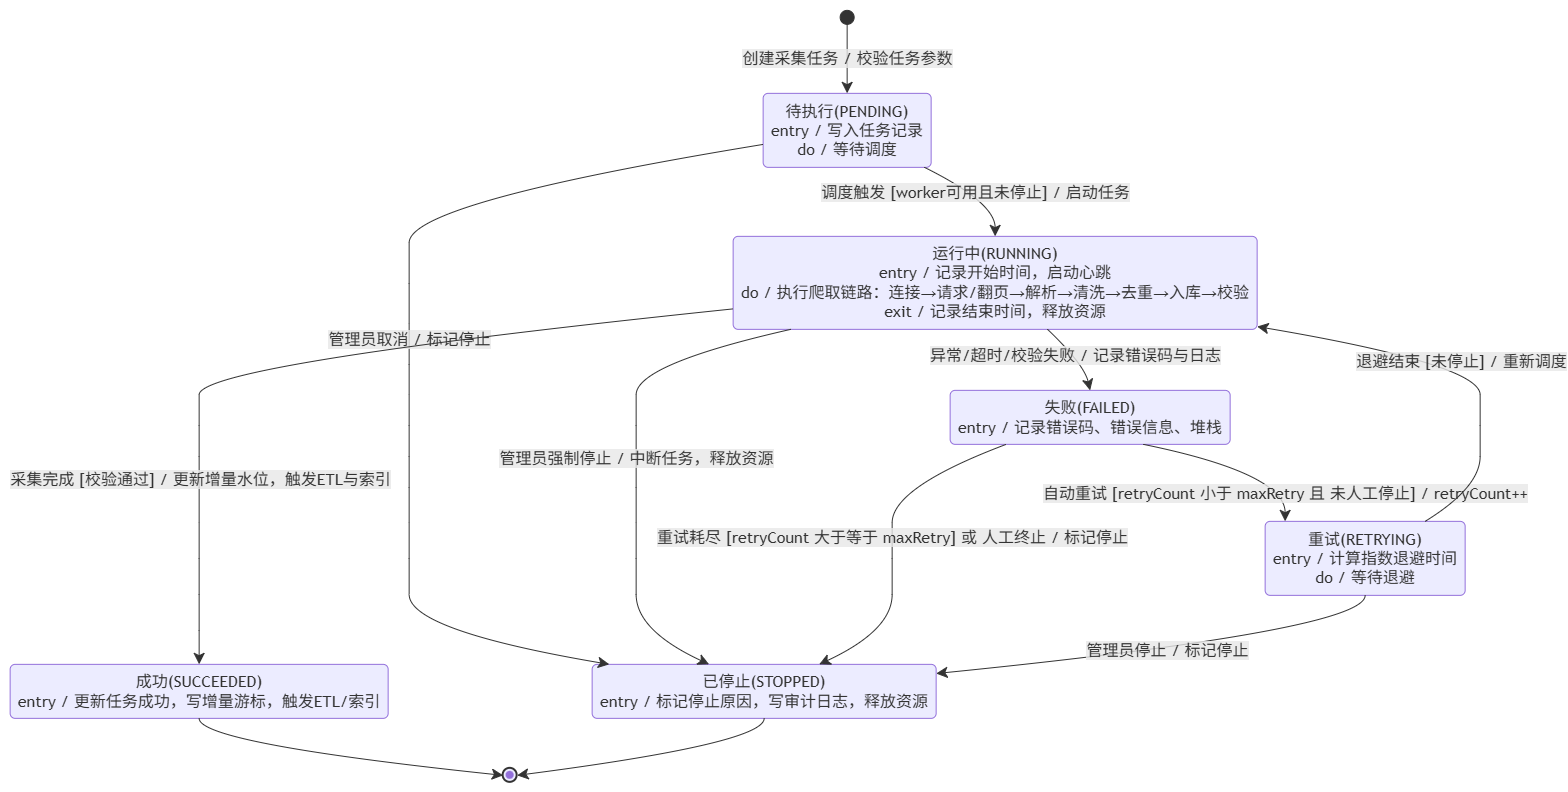

The diagram above was exported from draw.io. Its source (the exported page's mxGraphModel, read from the mxfile embedded in the PNG):
<mxGraphModel dx="1669" dy="923" grid="1" gridSize="10" guides="1" tooltips="1" connect="1" arrows="1" fold="1" page="1" pageScale="1" pageWidth="827" pageHeight="1169" math="0" shadow="0">
  <root>
    <mxCell id="0" />
    <mxCell id="1" parent="0" />
    <UserObject label="" mermaidData="{&#10;  &quot;data&quot;: &quot;stateDiagram-v2\n    [*] --&gt; Pending: 创建采集任务 / 校验任务参数\n\n    Pending --&gt; Running: 调度触发 [worker可用且未停止] / 启动任务\n    Pending --&gt; Stopped: 管理员取消 / 标记停止\n\n    Running --&gt; Succeeded: 采集完成 [校验通过] / 更新增量水位，触发ETL与索引\n    Running --&gt; Failed: 异常/超时/校验失败 / 记录错误码与日志\n    Running --&gt; Stopped: 管理员强制停止 / 中断任务，释放资源\n\n    Failed --&gt; Retrying: 自动重试 [retryCount 小于 maxRetry 且 未人工停止] / retryCount++\n    Failed --&gt; Stopped: 重试耗尽 [retryCount 大于等于 maxRetry] 或 人工终止 / 标记停止\n\n    Retrying --&gt; Running: 退避结束 [未停止] / 重新调度\n    Retrying --&gt; Stopped: 管理员停止 / 标记停止\n\n    Succeeded --&gt; [*]\n    Stopped --&gt; [*]\n\n    state \&quot;待执行(PENDING)\&quot; as Pending\n    Pending: entry / 写入任务记录\n    Pending: do / 等待调度\n\n    state \&quot;运行中(RUNNING)\&quot; as Running\n    Running: entry / 记录开始时间，启动心跳\n    Running: do / 执行爬取链路：连接→请求/翻页→解析→清洗→去重→入库→校验\n    Running: exit / 记录结束时间，释放资源\n\n    state \&quot;成功(SUCCEEDED)\&quot; as Succeeded\n    Succeeded: entry / 更新任务成功，写增量游标，触发ETL/索引\n\n    state \&quot;失败(FAILED)\&quot; as Failed\n    Failed: entry / 记录错误码、错误信息、堆栈\n\n    state \&quot;重试(RETRYING)\&quot; as Retrying\n    Retrying: entry / 计算指数退避时间\n    Retrying: do / 等待退避\n\n    state \&quot;已停止(STOPPED)\&quot; as Stopped\n    Stopped: entry / 标记停止原因，写审计日志，释放资源&quot;,&#10;  &quot;config&quot;: null&#10;}" id="LRlrLUbhrNiiWLiWKsMA-1">
      <mxCell connectable="0" parent="1" style="group;transparentBounds=1;editIcon=1;lockedGroup=0;groupPadding=10;" vertex="1">
        <mxGeometry as="geometry" />
      </mxCell>
    </UserObject>
    <UserObject label="" mermaidId="n:root_start" mermaidBaseStyle="ellipse;html=1;fillColor=light-dark(#333333,#cccccc);strokeColor=light-dark(#333333,#cccccc);fontColor=light-dark(#333333,#cccccc);fontFamily=Trebuchet MS,Verdana,Arial,sans-serif;fontSize=16;" mermaidBaseValue="" id="LRlrLUbhrNiiWLiWKsMA-2">
      <mxCell parent="LRlrLUbhrNiiWLiWKsMA-1" style="ellipse;html=1;fillColor=light-dark(#333333,#cccccc);strokeColor=light-dark(#333333,#cccccc);fontColor=light-dark(#333333,#cccccc);fontFamily=Trebuchet MS,Verdana,Arial,sans-serif;fontSize=16;" vertex="1">
        <mxGeometry height="14" width="14" x="860" y="30" as="geometry" />
      </mxCell>
    </UserObject>
    <UserObject label="待执行(PENDING)&#10;entry / 写入任务记录&#10;do / 等待调度" mermaidId="n:Pending" mermaidBaseStyle="rounded=1;absoluteArcSize=1;arcSize=10;html=1;whiteSpace=wrap;strokeWidth=1;fillColor=light-dark(#ECECFF,#1f2020);strokeColor=light-dark(#9370DB,#cccccc);fontColor=light-dark(#333333,#cccccc);fontFamily=Trebuchet MS,Verdana,Arial,sans-serif;fontSize=16;" mermaidBaseValue="待执行(PENDING)&#10;entry / 写入任务记录&#10;do / 等待调度" id="LRlrLUbhrNiiWLiWKsMA-3">
      <mxCell parent="LRlrLUbhrNiiWLiWKsMA-1" style="rounded=1;absoluteArcSize=1;arcSize=10;html=1;whiteSpace=wrap;strokeWidth=1;fillColor=light-dark(#ECECFF,#1f2020);strokeColor=light-dark(#9370DB,#cccccc);fontColor=light-dark(#333333,#cccccc);fontFamily=Trebuchet MS,Verdana,Arial,sans-serif;fontSize=16;" vertex="1">
        <mxGeometry height="74" width="168" x="783" y="113" as="geometry" />
      </mxCell>
    </UserObject>
    <UserObject label="运行中(RUNNING)&#10;entry / 记录开始时间，启动心跳&#10;do / 执行爬取链路：连接→请求/翻页→解析→清洗→去重→入库→校验&#10;exit / 记录结束时间，释放资源" mermaidId="n:Running" mermaidBaseStyle="rounded=1;absoluteArcSize=1;arcSize=10;html=1;whiteSpace=wrap;strokeWidth=1;fillColor=light-dark(#ECECFF,#1f2020);strokeColor=light-dark(#9370DB,#cccccc);fontColor=light-dark(#333333,#cccccc);fontFamily=Trebuchet MS,Verdana,Arial,sans-serif;fontSize=16;" mermaidBaseValue="运行中(RUNNING)&#10;entry / 记录开始时间，启动心跳&#10;do / 执行爬取链路：连接→请求/翻页→解析→清洗→去重→入库→校验&#10;exit / 记录结束时间，释放资源" id="LRlrLUbhrNiiWLiWKsMA-4">
      <mxCell parent="LRlrLUbhrNiiWLiWKsMA-1" style="rounded=1;absoluteArcSize=1;arcSize=10;html=1;whiteSpace=wrap;strokeWidth=1;fillColor=light-dark(#ECECFF,#1f2020);strokeColor=light-dark(#9370DB,#cccccc);fontColor=light-dark(#333333,#cccccc);fontFamily=Trebuchet MS,Verdana,Arial,sans-serif;fontSize=16;" vertex="1">
        <mxGeometry height="93" width="524" x="753" y="256" as="geometry" />
      </mxCell>
    </UserObject>
    <UserObject label="已停止(STOPPED)&#10;entry / 标记停止原因，写审计日志，释放资源" mermaidId="n:Stopped" mermaidBaseStyle="rounded=1;absoluteArcSize=1;arcSize=10;html=1;whiteSpace=wrap;strokeWidth=1;fillColor=light-dark(#ECECFF,#1f2020);strokeColor=light-dark(#9370DB,#cccccc);fontColor=light-dark(#333333,#cccccc);fontFamily=Trebuchet MS,Verdana,Arial,sans-serif;fontSize=16;" mermaidBaseValue="已停止(STOPPED)&#10;entry / 标记停止原因，写审计日志，释放资源" id="LRlrLUbhrNiiWLiWKsMA-5">
      <mxCell parent="LRlrLUbhrNiiWLiWKsMA-1" style="rounded=1;absoluteArcSize=1;arcSize=10;html=1;whiteSpace=wrap;strokeWidth=1;fillColor=light-dark(#ECECFF,#1f2020);strokeColor=light-dark(#9370DB,#cccccc);fontColor=light-dark(#333333,#cccccc);fontFamily=Trebuchet MS,Verdana,Arial,sans-serif;fontSize=16;" vertex="1">
        <mxGeometry height="54" width="344" x="612" y="684" as="geometry" />
      </mxCell>
    </UserObject>
    <UserObject label="成功(SUCCEEDED)&#10;entry / 更新任务成功，写增量游标，触发ETL/索引" mermaidId="n:Succeeded" mermaidBaseStyle="rounded=1;absoluteArcSize=1;arcSize=10;html=1;whiteSpace=wrap;strokeWidth=1;fillColor=light-dark(#ECECFF,#1f2020);strokeColor=light-dark(#9370DB,#cccccc);fontColor=light-dark(#333333,#cccccc);fontFamily=Trebuchet MS,Verdana,Arial,sans-serif;fontSize=16;" mermaidBaseValue="成功(SUCCEEDED)&#10;entry / 更新任务成功，写增量游标，触发ETL/索引" id="LRlrLUbhrNiiWLiWKsMA-6">
      <mxCell parent="LRlrLUbhrNiiWLiWKsMA-1" style="rounded=1;absoluteArcSize=1;arcSize=10;html=1;whiteSpace=wrap;strokeWidth=1;fillColor=light-dark(#ECECFF,#1f2020);strokeColor=light-dark(#9370DB,#cccccc);fontColor=light-dark(#333333,#cccccc);fontFamily=Trebuchet MS,Verdana,Arial,sans-serif;fontSize=16;" vertex="1">
        <mxGeometry height="54" width="378" x="30" y="684" as="geometry" />
      </mxCell>
    </UserObject>
    <UserObject label="失败(FAILED)&#10;entry / 记录错误码、错误信息、堆栈" mermaidId="n:Failed" mermaidBaseStyle="rounded=1;absoluteArcSize=1;arcSize=10;html=1;whiteSpace=wrap;strokeWidth=1;fillColor=light-dark(#ECECFF,#1f2020);strokeColor=light-dark(#9370DB,#cccccc);fontColor=light-dark(#333333,#cccccc);fontFamily=Trebuchet MS,Verdana,Arial,sans-serif;fontSize=16;" mermaidBaseValue="失败(FAILED)&#10;entry / 记录错误码、错误信息、堆栈" id="LRlrLUbhrNiiWLiWKsMA-7">
      <mxCell parent="LRlrLUbhrNiiWLiWKsMA-1" style="rounded=1;absoluteArcSize=1;arcSize=10;html=1;whiteSpace=wrap;strokeWidth=1;fillColor=light-dark(#ECECFF,#1f2020);strokeColor=light-dark(#9370DB,#cccccc);fontColor=light-dark(#333333,#cccccc);fontFamily=Trebuchet MS,Verdana,Arial,sans-serif;fontSize=16;" vertex="1">
        <mxGeometry height="54" width="280" x="970" y="410" as="geometry" />
      </mxCell>
    </UserObject>
    <UserObject label="重试(RETRYING)&#10;entry / 计算指数退避时间&#10;do / 等待退避" mermaidId="n:Retrying" mermaidBaseStyle="rounded=1;absoluteArcSize=1;arcSize=10;html=1;whiteSpace=wrap;strokeWidth=1;fillColor=light-dark(#ECECFF,#1f2020);strokeColor=light-dark(#9370DB,#cccccc);fontColor=light-dark(#333333,#cccccc);fontFamily=Trebuchet MS,Verdana,Arial,sans-serif;fontSize=16;" mermaidBaseValue="重试(RETRYING)&#10;entry / 计算指数退避时间&#10;do / 等待退避" id="LRlrLUbhrNiiWLiWKsMA-8">
      <mxCell parent="LRlrLUbhrNiiWLiWKsMA-1" style="rounded=1;absoluteArcSize=1;arcSize=10;html=1;whiteSpace=wrap;strokeWidth=1;fillColor=light-dark(#ECECFF,#1f2020);strokeColor=light-dark(#9370DB,#cccccc);fontColor=light-dark(#333333,#cccccc);fontFamily=Trebuchet MS,Verdana,Arial,sans-serif;fontSize=16;" vertex="1">
        <mxGeometry height="74" width="200" x="1285" y="541" as="geometry" />
      </mxCell>
    </UserObject>
    <UserObject label="" mermaidId="n:root_end" mermaidBaseStyle="ellipse;html=1;fillColor=light-dark(#ECECFF,#1f2020);strokeColor=light-dark(#333333,#cccccc);strokeWidth=2;centerRadius=4;centerColor=light-dark(#9370DB,#cccccc);fontColor=light-dark(#333333,#cccccc);fontFamily=Trebuchet MS,Verdana,Arial,sans-serif;fontSize=16;" mermaidBaseValue="" id="LRlrLUbhrNiiWLiWKsMA-9">
      <mxCell parent="LRlrLUbhrNiiWLiWKsMA-1" style="ellipse;html=1;fillColor=light-dark(#ECECFF,#1f2020);strokeColor=light-dark(#333333,#cccccc);strokeWidth=2;centerRadius=4;centerColor=light-dark(#9370DB,#cccccc);fontColor=light-dark(#333333,#cccccc);fontFamily=Trebuchet MS,Verdana,Arial,sans-serif;fontSize=16;" vertex="1">
        <mxGeometry height="14" width="14" x="523" y="788" as="geometry" />
      </mxCell>
    </UserObject>
    <UserObject label="创建采集任务 / 校验任务参数" mermaidId="e:root_start-&gt;Pending#0" mermaidBaseStyle="curved=1;startArrow=none;endArrow=classic;endSize=9;fillColor=none;strokeColor=light-dark(#333333,#cccccc);html=1;fontSize=16;labelBackgroundColor=#E8E8E88D;fontFamily=Trebuchet MS,Verdana,Arial,sans-serif;fontColor=light-dark(#333333,#cccccc);exitX=0.5;exitY=1;entryX=0.5;entryY=0;" mermaidBaseValue="创建采集任务 / 校验任务参数" id="LRlrLUbhrNiiWLiWKsMA-10">
      <mxCell edge="1" parent="LRlrLUbhrNiiWLiWKsMA-1" source="LRlrLUbhrNiiWLiWKsMA-2" style="curved=1;startArrow=none;endArrow=classic;endSize=9;fillColor=none;strokeColor=light-dark(#333333,#cccccc);html=1;fontSize=16;labelBackgroundColor=#E8E8E88D;fontFamily=Trebuchet MS,Verdana,Arial,sans-serif;fontColor=light-dark(#333333,#cccccc);exitX=0.5;exitY=1;entryX=0.5;entryY=0;rounded=0;" target="LRlrLUbhrNiiWLiWKsMA-3">
        <mxGeometry relative="1" as="geometry">
          <Array as="points" />
        </mxGeometry>
      </mxCell>
    </UserObject>
    <UserObject label="调度触发 [worker可用且未停止] / 启动任务" mermaidId="e:Pending-&gt;Running#0" mermaidBaseStyle="curved=1;startArrow=none;endArrow=classic;endSize=9;fillColor=none;strokeColor=light-dark(#333333,#cccccc);html=1;fontSize=16;labelBackgroundColor=#E8E8E88D;fontFamily=Trebuchet MS,Verdana,Arial,sans-serif;fontColor=light-dark(#333333,#cccccc);exitX=0.96;exitY=1;entryX=0.5;entryY=0;" mermaidBaseValue="调度触发 [worker可用且未停止] / 启动任务" id="LRlrLUbhrNiiWLiWKsMA-11">
      <mxCell edge="1" parent="LRlrLUbhrNiiWLiWKsMA-1" source="LRlrLUbhrNiiWLiWKsMA-3" style="curved=1;startArrow=none;endArrow=classic;endSize=9;fillColor=none;strokeColor=light-dark(#333333,#cccccc);html=1;fontSize=16;labelBackgroundColor=#E8E8E88D;fontFamily=Trebuchet MS,Verdana,Arial,sans-serif;fontColor=light-dark(#333333,#cccccc);exitX=0.96;exitY=1;entryX=0.5;entryY=0;rounded=0;" target="LRlrLUbhrNiiWLiWKsMA-4">
        <mxGeometry relative="1" as="geometry">
          <Array as="points">
            <mxPoint x="1015" y="222" />
          </Array>
        </mxGeometry>
      </mxCell>
    </UserObject>
    <UserObject label="管理员取消 / 标记停止" mermaidId="e:Pending-&gt;Stopped#0" mermaidBaseStyle="curved=1;startArrow=none;endArrow=classic;endSize=9;fillColor=none;strokeColor=light-dark(#333333,#cccccc);html=1;fontSize=16;labelBackgroundColor=#E8E8E88D;fontFamily=Trebuchet MS,Verdana,Arial,sans-serif;fontColor=light-dark(#333333,#cccccc);exitX=0;exitY=0.69;entryX=0.05;entryY=0;" mermaidBaseValue="管理员取消 / 标记停止" id="LRlrLUbhrNiiWLiWKsMA-12">
      <mxCell edge="1" parent="LRlrLUbhrNiiWLiWKsMA-1" source="LRlrLUbhrNiiWLiWKsMA-3" style="curved=1;startArrow=none;endArrow=classic;endSize=9;fillColor=none;strokeColor=light-dark(#333333,#cccccc);html=1;fontSize=16;labelBackgroundColor=#E8E8E88D;fontFamily=Trebuchet MS,Verdana,Arial,sans-serif;fontColor=light-dark(#333333,#cccccc);exitX=0;exitY=0.69;entryX=0.05;entryY=0;rounded=0;" target="LRlrLUbhrNiiWLiWKsMA-5">
        <mxGeometry relative="1" as="geometry">
          <Array as="points">
            <mxPoint x="429" y="222" />
            <mxPoint x="429" y="303" />
            <mxPoint x="429" y="384" />
            <mxPoint x="429" y="445" />
            <mxPoint x="429" y="507" />
            <mxPoint x="429" y="578" />
            <mxPoint x="429" y="650" />
          </Array>
        </mxGeometry>
      </mxCell>
    </UserObject>
    <UserObject label="采集完成 [校验通过] / 更新增量水位，触发ETL与索引" mermaidId="e:Running-&gt;Succeeded#0" mermaidBaseStyle="curved=1;startArrow=none;endArrow=classic;endSize=9;fillColor=none;strokeColor=light-dark(#333333,#cccccc);html=1;fontSize=16;labelBackgroundColor=#E8E8E88D;fontFamily=Trebuchet MS,Verdana,Arial,sans-serif;fontColor=light-dark(#333333,#cccccc);exitX=0;exitY=0.78;entryX=0.5;entryY=0;" mermaidBaseValue="采集完成 [校验通过] / 更新增量水位，触发ETL与索引" id="LRlrLUbhrNiiWLiWKsMA-13">
      <mxCell edge="1" parent="LRlrLUbhrNiiWLiWKsMA-1" source="LRlrLUbhrNiiWLiWKsMA-4" style="curved=1;startArrow=none;endArrow=classic;endSize=9;fillColor=none;strokeColor=light-dark(#333333,#cccccc);html=1;fontSize=16;labelBackgroundColor=#E8E8E88D;fontFamily=Trebuchet MS,Verdana,Arial,sans-serif;fontColor=light-dark(#333333,#cccccc);exitX=0;exitY=0.78;entryX=0.5;entryY=0;rounded=0;" target="LRlrLUbhrNiiWLiWKsMA-6">
        <mxGeometry relative="1" x="0.5603" y="1" as="geometry">
          <mxPoint as="offset" />
          <Array as="points">
            <mxPoint x="219" y="384" />
            <mxPoint x="219" y="445" />
            <mxPoint x="219" y="507" />
            <mxPoint x="219" y="578" />
            <mxPoint x="219" y="650" />
          </Array>
        </mxGeometry>
      </mxCell>
    </UserObject>
    <UserObject label="异常/超时/校验失败 / 记录错误码与日志" mermaidId="e:Running-&gt;Failed#0" mermaidBaseStyle="curved=1;startArrow=none;endArrow=classic;endSize=9;fillColor=none;strokeColor=light-dark(#333333,#cccccc);html=1;fontSize=16;labelBackgroundColor=#E8E8E88D;fontFamily=Trebuchet MS,Verdana,Arial,sans-serif;fontColor=light-dark(#333333,#cccccc);exitX=0.6;exitY=1;entryX=0.5;entryY=0;" mermaidBaseValue="异常/超时/校验失败 / 记录错误码与日志" id="LRlrLUbhrNiiWLiWKsMA-14">
      <mxCell edge="1" parent="LRlrLUbhrNiiWLiWKsMA-1" source="LRlrLUbhrNiiWLiWKsMA-4" style="curved=1;startArrow=none;endArrow=classic;endSize=9;fillColor=none;strokeColor=light-dark(#333333,#cccccc);html=1;fontSize=16;labelBackgroundColor=#E8E8E88D;fontFamily=Trebuchet MS,Verdana,Arial,sans-serif;fontColor=light-dark(#333333,#cccccc);exitX=0.6;exitY=1;entryX=0.5;entryY=0;rounded=0;" target="LRlrLUbhrNiiWLiWKsMA-7">
        <mxGeometry relative="1" as="geometry">
          <Array as="points">
            <mxPoint x="1104" y="384" />
          </Array>
        </mxGeometry>
      </mxCell>
    </UserObject>
    <UserObject label="管理员强制停止 / 中断任务，释放资源" mermaidId="e:Running-&gt;Stopped#0" mermaidBaseStyle="curved=1;startArrow=none;endArrow=classic;endSize=9;fillColor=none;strokeColor=light-dark(#333333,#cccccc);html=1;fontSize=16;labelBackgroundColor=#E8E8E88D;fontFamily=Trebuchet MS,Verdana,Arial,sans-serif;fontColor=light-dark(#333333,#cccccc);exitX=0.11;exitY=1;entryX=0.34;entryY=0;" mermaidBaseValue="管理员强制停止 / 中断任务，释放资源" id="LRlrLUbhrNiiWLiWKsMA-15">
      <mxCell edge="1" parent="LRlrLUbhrNiiWLiWKsMA-1" source="LRlrLUbhrNiiWLiWKsMA-4" style="curved=1;startArrow=none;endArrow=classic;endSize=9;fillColor=none;strokeColor=light-dark(#333333,#cccccc);html=1;fontSize=16;labelBackgroundColor=#E8E8E88D;fontFamily=Trebuchet MS,Verdana,Arial,sans-serif;fontColor=light-dark(#333333,#cccccc);exitX=0.11;exitY=1;entryX=0.34;entryY=0;rounded=0;" target="LRlrLUbhrNiiWLiWKsMA-5">
        <mxGeometry relative="1" as="geometry">
          <Array as="points">
            <mxPoint x="656" y="384" />
            <mxPoint x="656" y="445" />
            <mxPoint x="656" y="507" />
            <mxPoint x="656" y="578" />
            <mxPoint x="656" y="650" />
          </Array>
        </mxGeometry>
      </mxCell>
    </UserObject>
    <UserObject label="自动重试 [retryCount 小于 maxRetry 且 未人工停止] / retryCount++" mermaidId="e:Failed-&gt;Retrying#0" mermaidBaseStyle="curved=1;startArrow=none;endArrow=classic;endSize=9;fillColor=none;strokeColor=light-dark(#333333,#cccccc);html=1;fontSize=16;labelBackgroundColor=#E8E8E88D;fontFamily=Trebuchet MS,Verdana,Arial,sans-serif;fontColor=light-dark(#333333,#cccccc);exitX=0.69;exitY=1;entryX=0.1;entryY=0;" mermaidBaseValue="自动重试 [retryCount 小于 maxRetry 且 未人工停止] / retryCount++" id="LRlrLUbhrNiiWLiWKsMA-16">
      <mxCell edge="1" parent="LRlrLUbhrNiiWLiWKsMA-1" source="LRlrLUbhrNiiWLiWKsMA-7" style="curved=1;startArrow=none;endArrow=classic;endSize=9;fillColor=none;strokeColor=light-dark(#333333,#cccccc);html=1;fontSize=16;labelBackgroundColor=#E8E8E88D;fontFamily=Trebuchet MS,Verdana,Arial,sans-serif;fontColor=light-dark(#333333,#cccccc);exitX=0.69;exitY=1;entryX=0.1;entryY=0;rounded=0;" target="LRlrLUbhrNiiWLiWKsMA-8">
        <mxGeometry relative="1" x="0.7067" as="geometry">
          <mxPoint as="offset" />
          <Array as="points">
            <mxPoint x="1305" y="493" />
          </Array>
        </mxGeometry>
      </mxCell>
    </UserObject>
    <UserObject label="重试耗尽 [retryCount 大于等于 maxRetry] 或 人工终止 / 标记停止" mermaidId="e:Failed-&gt;Stopped#0" mermaidBaseStyle="curved=1;startArrow=none;endArrow=classic;endSize=9;fillColor=none;strokeColor=light-dark(#333333,#cccccc);html=1;fontSize=16;labelBackgroundColor=#E8E8E88D;fontFamily=Trebuchet MS,Verdana,Arial,sans-serif;fontColor=light-dark(#333333,#cccccc);exitX=0.2;exitY=1;entryX=0.66;entryY=0;" mermaidBaseValue="重试耗尽 [retryCount 大于等于 maxRetry] 或 人工终止 / 标记停止" id="LRlrLUbhrNiiWLiWKsMA-17">
      <mxCell edge="1" parent="LRlrLUbhrNiiWLiWKsMA-1" source="LRlrLUbhrNiiWLiWKsMA-7" style="curved=1;startArrow=none;endArrow=classic;endSize=9;fillColor=none;strokeColor=light-dark(#333333,#cccccc);html=1;fontSize=16;labelBackgroundColor=#E8E8E88D;fontFamily=Trebuchet MS,Verdana,Arial,sans-serif;fontColor=light-dark(#333333,#cccccc);exitX=0.2;exitY=1;entryX=0.66;entryY=0;rounded=0;" target="LRlrLUbhrNiiWLiWKsMA-5">
        <mxGeometry relative="1" as="geometry">
          <Array as="points">
            <mxPoint x="912" y="507" />
            <mxPoint x="912" y="578" />
            <mxPoint x="912" y="650" />
          </Array>
        </mxGeometry>
      </mxCell>
    </UserObject>
    <UserObject label="退避结束 [未停止] / 重新调度" mermaidId="e:Retrying-&gt;Running#0" mermaidBaseStyle="curved=1;startArrow=none;endArrow=classic;endSize=9;fillColor=none;strokeColor=light-dark(#333333,#cccccc);html=1;fontSize=16;labelBackgroundColor=#E8E8E88D;fontFamily=Trebuchet MS,Verdana,Arial,sans-serif;fontColor=light-dark(#333333,#cccccc);exitX=0.8;exitY=0;entryX=1;entryY=0.97;" mermaidBaseValue="退避结束 [未停止] / 重新调度" id="LRlrLUbhrNiiWLiWKsMA-18">
      <mxCell edge="1" parent="LRlrLUbhrNiiWLiWKsMA-1" source="LRlrLUbhrNiiWLiWKsMA-8" style="curved=1;startArrow=none;endArrow=classic;endSize=9;fillColor=none;strokeColor=light-dark(#333333,#cccccc);html=1;fontSize=16;labelBackgroundColor=#E8E8E88D;fontFamily=Trebuchet MS,Verdana,Arial,sans-serif;fontColor=light-dark(#333333,#cccccc);exitX=0.8;exitY=0;entryX=1;entryY=0.97;rounded=0;" target="LRlrLUbhrNiiWLiWKsMA-4">
        <mxGeometry relative="1" as="geometry">
          <Array as="points">
            <mxPoint x="1500" y="507" />
            <mxPoint x="1500" y="445" />
            <mxPoint x="1500" y="384" />
          </Array>
        </mxGeometry>
      </mxCell>
    </UserObject>
    <UserObject label="管理员停止 / 标记停止" mermaidId="e:Retrying-&gt;Stopped#0" mermaidBaseStyle="curved=1;startArrow=none;endArrow=classic;endSize=9;fillColor=none;strokeColor=light-dark(#333333,#cccccc);html=1;fontSize=16;labelBackgroundColor=#E8E8E88D;fontFamily=Trebuchet MS,Verdana,Arial,sans-serif;fontColor=light-dark(#333333,#cccccc);exitX=0.5;exitY=1;entryX=1;entryY=0.17;" mermaidBaseValue="管理员停止 / 标记停止" id="LRlrLUbhrNiiWLiWKsMA-19">
      <mxCell edge="1" parent="LRlrLUbhrNiiWLiWKsMA-1" source="LRlrLUbhrNiiWLiWKsMA-8" style="curved=1;startArrow=none;endArrow=classic;endSize=9;fillColor=none;strokeColor=light-dark(#333333,#cccccc);html=1;fontSize=16;labelBackgroundColor=#E8E8E88D;fontFamily=Trebuchet MS,Verdana,Arial,sans-serif;fontColor=light-dark(#333333,#cccccc);exitX=0.5;exitY=1;entryX=1;entryY=0.17;rounded=0;" target="LRlrLUbhrNiiWLiWKsMA-5">
        <mxGeometry relative="1" as="geometry">
          <Array as="points">
            <mxPoint x="1385" y="650" />
          </Array>
        </mxGeometry>
      </mxCell>
    </UserObject>
    <UserObject label="" mermaidId="e:Succeeded-&gt;root_end#0" mermaidBaseStyle="curved=1;startArrow=none;endArrow=classic;endSize=9;fillColor=none;strokeColor=light-dark(#333333,#cccccc);exitX=0.5;exitY=1;entryX=0;entryY=0.43;" mermaidBaseValue="" id="LRlrLUbhrNiiWLiWKsMA-20">
      <mxCell edge="1" parent="LRlrLUbhrNiiWLiWKsMA-1" source="LRlrLUbhrNiiWLiWKsMA-6" style="curved=1;startArrow=none;endArrow=classic;endSize=9;fillColor=none;strokeColor=light-dark(#333333,#cccccc);exitX=0.5;exitY=1;entryX=0;entryY=0.43;rounded=0;" target="LRlrLUbhrNiiWLiWKsMA-9">
        <mxGeometry relative="1" as="geometry">
          <Array as="points">
            <mxPoint x="219" y="763" />
          </Array>
        </mxGeometry>
      </mxCell>
    </UserObject>
    <UserObject label="" mermaidId="e:Stopped-&gt;root_end#0" mermaidBaseStyle="curved=1;startArrow=none;endArrow=classic;endSize=9;fillColor=none;strokeColor=light-dark(#333333,#cccccc);exitX=0.5;exitY=1;entryX=1;entryY=0.43;" mermaidBaseValue="" id="LRlrLUbhrNiiWLiWKsMA-21">
      <mxCell edge="1" parent="LRlrLUbhrNiiWLiWKsMA-1" source="LRlrLUbhrNiiWLiWKsMA-5" style="curved=1;startArrow=none;endArrow=classic;endSize=9;fillColor=none;strokeColor=light-dark(#333333,#cccccc);exitX=0.5;exitY=1;entryX=1;entryY=0.43;rounded=0;" target="LRlrLUbhrNiiWLiWKsMA-9">
        <mxGeometry relative="1" as="geometry">
          <Array as="points">
            <mxPoint x="784" y="763" />
          </Array>
        </mxGeometry>
      </mxCell>
    </UserObject>
  </root>
</mxGraphModel>